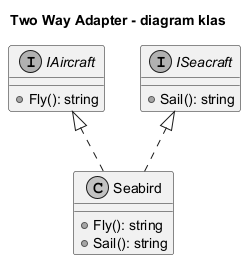

The diagram above was rendered by PlantUML. Its source (embedded in the PNG):
@startuml two_way_class
skinparam shadowing false
skinparam monochrome true

title Two Way Adapter - diagram klas

interface IAircraft {
  +Fly(): string
}

interface ISeacraft {
  +Sail(): string
}

class Seabird {
  +Fly(): string
  +Sail(): string
}

IAircraft <|.. Seabird
ISeacraft <|.. Seabird
@enduml